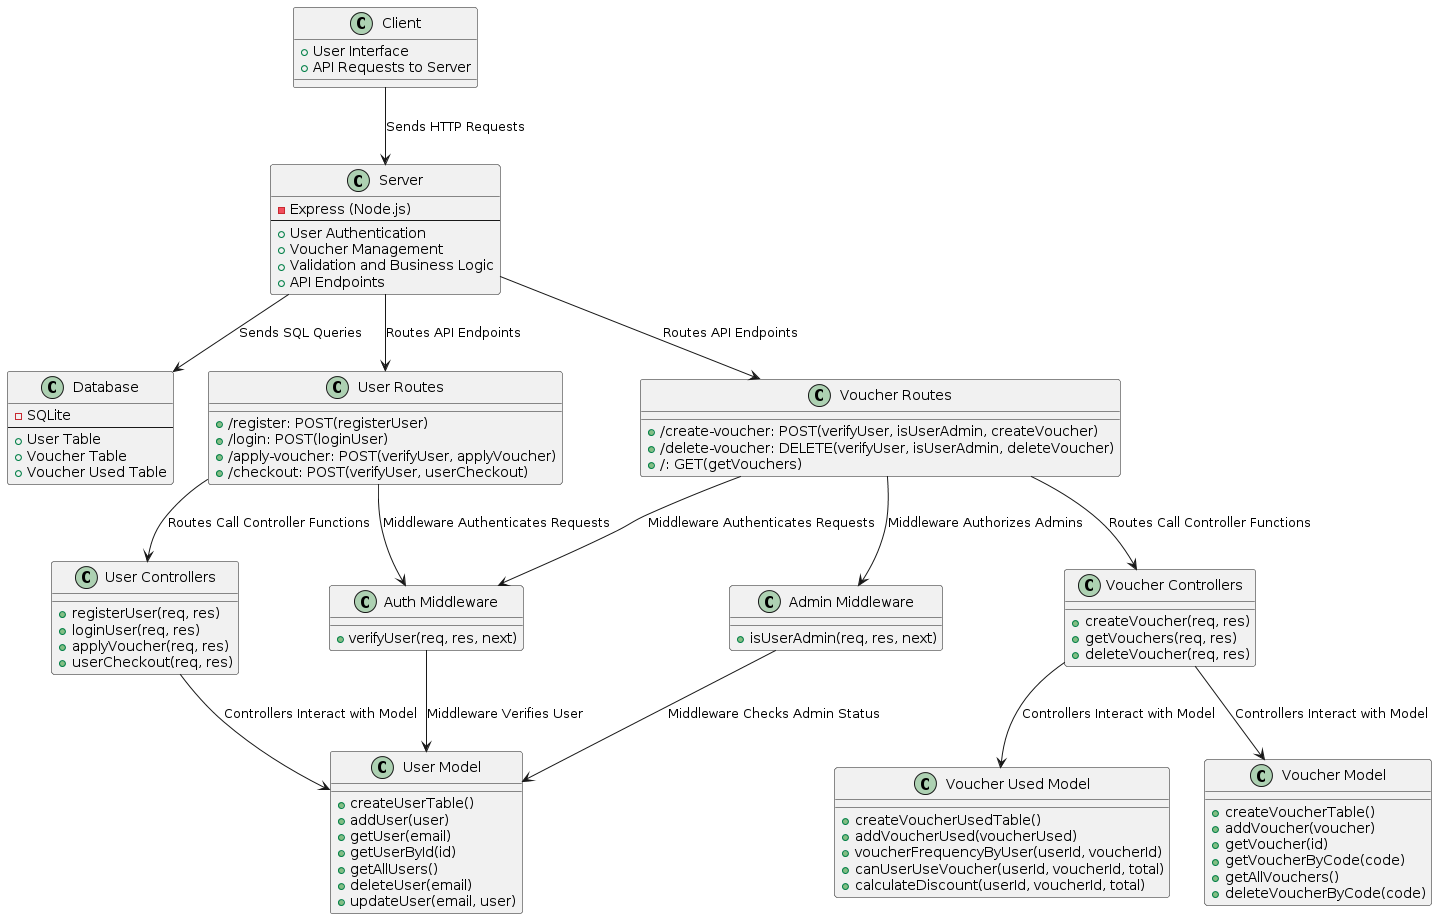

The diagram above was rendered by PlantUML. Its source (embedded in the PNG):
@startuml
!define RECTANGLE class

RECTANGLE "Client" {
    + User Interface
    + API Requests to Server
}

RECTANGLE "Server" {
    - Express (Node.js)
    --
    + User Authentication
    + Voucher Management
    + Validation and Business Logic
    + API Endpoints
}

RECTANGLE "Database" {
    - SQLite
    --
    + User Table
    + Voucher Table
    + Voucher Used Table
}

RECTANGLE "User Routes" {
    + /register: POST(registerUser)
    + /login: POST(loginUser)
    + /apply-voucher: POST(verifyUser, applyVoucher)
    + /checkout: POST(verifyUser, userCheckout)
}

RECTANGLE "Voucher Routes" {
    + /create-voucher: POST(verifyUser, isUserAdmin, createVoucher)
    + /delete-voucher: DELETE(verifyUser, isUserAdmin, deleteVoucher)
    + /: GET(getVouchers)
}

RECTANGLE "User Controllers" {
    + registerUser(req, res)
    + loginUser(req, res)
    + applyVoucher(req, res)
    + userCheckout(req, res)
}

RECTANGLE "Voucher Controllers" {
    + createVoucher(req, res)
    + getVouchers(req, res)
    + deleteVoucher(req, res)
}

RECTANGLE "Auth Middleware" {
    + verifyUser(req, res, next)
}

RECTANGLE "Admin Middleware" {
    + isUserAdmin(req, res, next)
}

RECTANGLE "User Model" {
    + createUserTable()
    + addUser(user)
    + getUser(email)
    + getUserById(id)
    + getAllUsers()
    + deleteUser(email)
    + updateUser(email, user)
}

RECTANGLE "Voucher Model" {
    + createVoucherTable()
    + addVoucher(voucher)
    + getVoucher(id)
    + getVoucherByCode(code)
    + getAllVouchers()
    + deleteVoucherByCode(code)
}

RECTANGLE "Voucher Used Model" {
    + createVoucherUsedTable()
    + addVoucherUsed(voucherUsed)
    + voucherFrequencyByUser(userId, voucherId)
    + canUserUseVoucher(userId, voucherId, total)
    + calculateDiscount(userId, voucherId, total)
}

Client --> Server: Sends HTTP Requests
Server --> Database: Sends SQL Queries

Server --> "User Routes": Routes API Endpoints
Server --> "Voucher Routes": Routes API Endpoints

"User Routes" --> "User Controllers": Routes Call Controller Functions
"Voucher Routes" --> "Voucher Controllers": Routes Call Controller Functions

"User Controllers" --> "User Model": Controllers Interact with Model
"Voucher Controllers" --> "Voucher Model": Controllers Interact with Model
"Voucher Controllers" --> "Voucher Used Model": Controllers Interact with Model

"User Routes" --> "Auth Middleware": Middleware Authenticates Requests
"Voucher Routes" --> "Auth Middleware": Middleware Authenticates Requests
"Voucher Routes" --> "Admin Middleware": Middleware Authorizes Admins

"Auth Middleware" --> "User Model": Middleware Verifies User
"Admin Middleware" --> "User Model": Middleware Checks Admin Status
@enduml